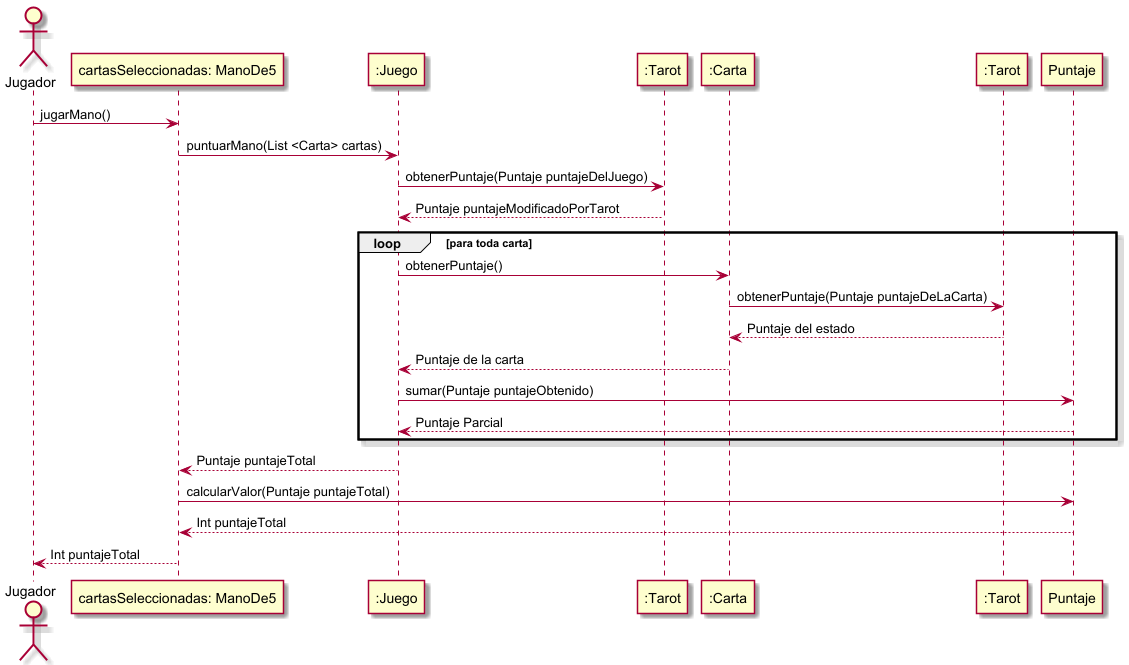

The diagram above was rendered by PlantUML. Its source (embedded in the PNG):
@startuml

skin rose

actor Jugador
Jugador -> "cartasSeleccionadas: ManoDe5" as CartasSeleccionadas : jugarMano()
CartasSeleccionadas -> ":Juego" as Juego :puntuarMano(List <Carta> cartas)
Juego -> ":Tarot" as Tarot: obtenerPuntaje(Puntaje puntajeDelJuego)
Juego <-- Tarot: Puntaje puntajeModificadoPorTarot
loop para toda carta
Juego -> ":Carta" as Carta :obtenerPuntaje()
Carta -> ":Tarot" as TarotDeLaCarta :obtenerPuntaje(Puntaje puntajeDeLaCarta)
Carta  <-- TarotDeLaCarta :Puntaje del estado
Juego <-- Carta :Puntaje de la carta
Juego -> Puntaje: sumar(Puntaje puntajeObtenido)
Juego <-- Puntaje : Puntaje Parcial
end

CartasSeleccionadas <-- Juego : Puntaje puntajeTotal
CartasSeleccionadas -> Puntaje : calcularValor(Puntaje puntajeTotal)
CartasSeleccionadas <-- Puntaje : Int puntajeTotal
Jugador <-- CartasSeleccionadas : Int puntajeTotal
@enduml